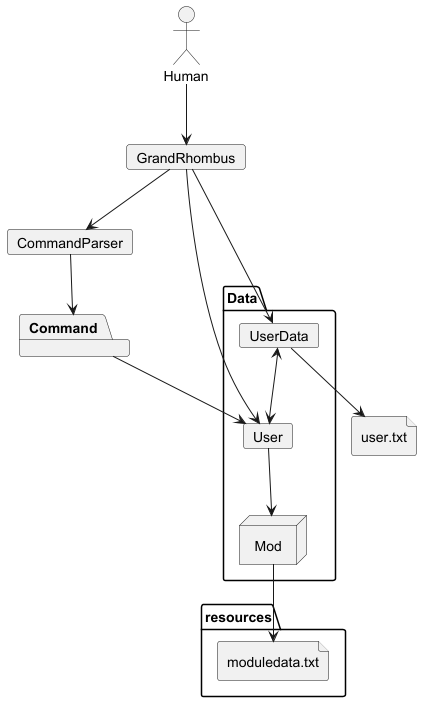

The diagram above was rendered by PlantUML. Its source (embedded in the PNG):
@startuml
'https://plantuml.com/deployment-diagram

actor Human
card GrandRhombus

package Command
package Data {
    card User
    card UserData
    Node Mod
}
folder resources {
    file moduledata.txt
}
card CommandParser
file user.txt

Human --> GrandRhombus
GrandRhombus --> UserData
GrandRhombus --> User
GrandRhombus --> CommandParser
CommandParser --> Command
Command --> User
UserData <--> User
UserData --> user.txt
User --> Mod
Mod --> moduledata.txt



@enduml